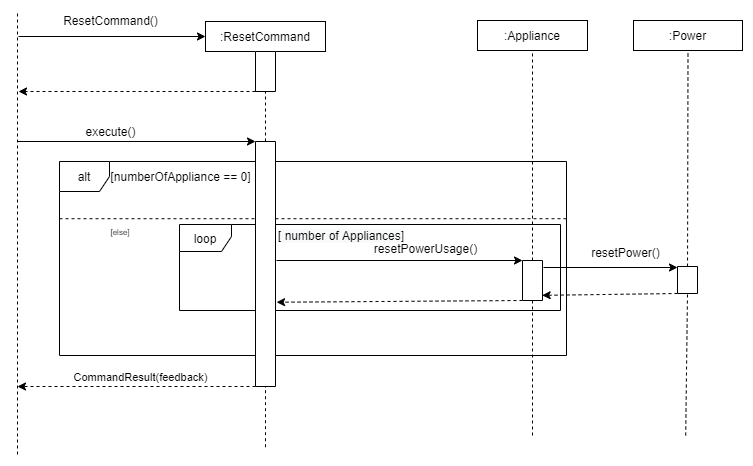

The diagram above was exported from draw.io. Its source (the exported page's mxGraphModel, read from the mxfile embedded in the PNG):
<mxGraphModel dx="1888" dy="491" grid="0" gridSize="10" guides="1" tooltips="1" connect="1" arrows="1" fold="1" page="1" pageScale="1" pageWidth="850" pageHeight="1100" math="0" shadow="0">
  <root>
    <mxCell id="0" />
    <mxCell id="1" parent="0" />
    <mxCell id="2" value="" style="endArrow=none;dashed=1;html=1;entryX=0.5;entryY=1;entryDx=0;entryDy=0;" edge="1" target="16" parent="1">
      <mxGeometry width="50" height="50" relative="1" as="geometry">
        <mxPoint x="-317.00000000000045" y="553" as="sourcePoint" />
        <mxPoint x="-507" y="586" as="targetPoint" />
      </mxGeometry>
    </mxCell>
    <mxCell id="3" value="alt" style="shape=umlFrame;whiteSpace=wrap;html=1;width=50;height=30;" vertex="1" parent="1">
      <mxGeometry x="-790" y="424" width="507" height="194" as="geometry" />
    </mxCell>
    <mxCell id="4" value="loop" style="shape=umlFrame;whiteSpace=wrap;html=1;width=52;height=27;" vertex="1" parent="1">
      <mxGeometry x="-670" y="487" width="381" height="86" as="geometry" />
    </mxCell>
    <mxCell id="5" value="" style="endArrow=none;dashed=1;html=1;entryX=1;entryY=0.5;entryDx=0;entryDy=0;exitX=0;exitY=0.5;exitDx=0;exitDy=0;" edge="1" source="24" target="18" parent="1">
      <mxGeometry width="50" height="50" relative="1" as="geometry">
        <mxPoint x="-724" y="1014" as="sourcePoint" />
        <mxPoint x="-724" y="284" as="targetPoint" />
      </mxGeometry>
    </mxCell>
    <mxCell id="6" value="" style="endArrow=none;dashed=1;html=1;entryX=0.5;entryY=1;entryDx=0;entryDy=0;" edge="1" source="18" target="7" parent="1">
      <mxGeometry width="50" height="50" relative="1" as="geometry">
        <mxPoint x="-724" y="944" as="sourcePoint" />
        <mxPoint x="-514" y="534" as="targetPoint" />
      </mxGeometry>
    </mxCell>
    <mxCell id="7" value=":&lt;span&gt;ResetCommand&lt;/span&gt;" style="rounded=0;whiteSpace=wrap;html=1;" vertex="1" parent="1">
      <mxGeometry x="-644" y="284" width="120" height="30" as="geometry" />
    </mxCell>
    <mxCell id="8" value="" style="endArrow=classic;html=1;entryX=0;entryY=0.5;entryDx=0;entryDy=0;" edge="1" target="7" parent="1">
      <mxGeometry width="50" height="50" relative="1" as="geometry">
        <mxPoint x="-831" y="299" as="sourcePoint" />
        <mxPoint x="-784" y="274" as="targetPoint" />
      </mxGeometry>
    </mxCell>
    <mxCell id="9" value="" style="endArrow=none;dashed=1;html=1;" edge="1" parent="1">
      <mxGeometry width="50" height="50" relative="1" as="geometry">
        <mxPoint x="-832" y="717" as="sourcePoint" />
        <mxPoint x="-832" y="274" as="targetPoint" />
      </mxGeometry>
    </mxCell>
    <mxCell id="10" value="ResetCommand()" style="text;html=1;align=center;verticalAlign=middle;resizable=0;points=[];autosize=1;" vertex="1" parent="1">
      <mxGeometry x="-794" y="273" width="110" height="20" as="geometry" />
    </mxCell>
    <mxCell id="11" value="" style="endArrow=classic;html=1;entryX=0;entryY=1;entryDx=0;entryDy=0;" edge="1" target="24" parent="1">
      <mxGeometry width="50" height="50" relative="1" as="geometry">
        <mxPoint x="-832" y="404" as="sourcePoint" />
        <mxPoint x="-734" y="404.0000000000007" as="targetPoint" />
      </mxGeometry>
    </mxCell>
    <mxCell id="12" value="execute()" style="text;html=1;align=center;verticalAlign=middle;resizable=0;points=[];autosize=1;" vertex="1" parent="1">
      <mxGeometry x="-774" y="384" width="70" height="20" as="geometry" />
    </mxCell>
    <mxCell id="13" value="CommandResult&lt;span style=&quot;font-family: &amp;#34;helvetica&amp;#34;&quot;&gt;(feedback)&lt;/span&gt;" style="endArrow=classic;html=1;exitX=1;exitY=1;exitDx=0;exitDy=0;dashed=1;verticalAlign=bottom;" edge="1" source="24" parent="1">
      <mxGeometry x="-0.0323" width="50" height="50" relative="1" as="geometry">
        <mxPoint x="-734" y="993.9999999999993" as="sourcePoint" />
        <mxPoint x="-832" y="649" as="targetPoint" />
        <mxPoint as="offset" />
      </mxGeometry>
    </mxCell>
    <mxCell id="14" style="edgeStyle=orthogonalEdgeStyle;rounded=0;orthogonalLoop=1;jettySize=auto;html=1;exitX=0.5;exitY=1;exitDx=0;exitDy=0;dashed=1;" edge="1" parent="1">
      <mxGeometry relative="1" as="geometry">
        <mxPoint x="-794" y="514" as="sourcePoint" />
        <mxPoint x="-794" y="514" as="targetPoint" />
      </mxGeometry>
    </mxCell>
    <mxCell id="15" value="" style="endArrow=none;dashed=1;html=1;entryX=0.5;entryY=1;entryDx=0;entryDy=0;" edge="1" parent="1">
      <mxGeometry width="50" height="50" relative="1" as="geometry">
        <mxPoint x="-369" y="464" as="sourcePoint" />
        <mxPoint x="-369" y="464" as="targetPoint" />
      </mxGeometry>
    </mxCell>
    <mxCell id="16" value=":Appliance" style="rounded=0;whiteSpace=wrap;html=1;" vertex="1" parent="1">
      <mxGeometry x="-372" y="283" width="110" height="30" as="geometry" />
    </mxCell>
    <mxCell id="17" value="" style="rounded=0;whiteSpace=wrap;html=1;direction=south;" vertex="1" parent="1">
      <mxGeometry x="-327" y="523" width="20" height="40" as="geometry" />
    </mxCell>
    <mxCell id="18" value="" style="rounded=0;whiteSpace=wrap;html=1;direction=south;" vertex="1" parent="1">
      <mxGeometry x="-594" y="314" width="20" height="40" as="geometry" />
    </mxCell>
    <mxCell id="19" value="" style="endArrow=none;dashed=1;html=1;entryX=1;entryY=0.5;entryDx=0;entryDy=0;exitX=0.5;exitY=0.29;exitDx=0;exitDy=0;exitPerimeter=0;" edge="1" target="24" parent="1">
      <mxGeometry width="50" height="50" relative="1" as="geometry">
        <mxPoint x="-584" y="709.7" as="sourcePoint" />
        <mxPoint x="-234" y="614" as="targetPoint" />
      </mxGeometry>
    </mxCell>
    <mxCell id="20" value="" style="endArrow=none;dashed=1;html=1;entryX=1;entryY=0.5;entryDx=0;entryDy=0;" edge="1" target="17" parent="1">
      <mxGeometry width="50" height="50" relative="1" as="geometry">
        <mxPoint x="-317" y="698" as="sourcePoint" />
        <mxPoint x="-317" y="626" as="targetPoint" />
      </mxGeometry>
    </mxCell>
    <mxCell id="21" value="&lt;font style=&quot;font-size: 12px&quot;&gt;[numberOfAppliance == 0]&lt;/font&gt;" style="text;html=1;strokeColor=none;fillColor=none;align=center;verticalAlign=middle;whiteSpace=wrap;rounded=0;" vertex="1" parent="1">
      <mxGeometry x="-740" y="426.5" width="143" height="25" as="geometry" />
    </mxCell>
    <mxCell id="22" value="&lt;font style=&quot;font-size: 8px&quot;&gt;[else]&lt;/font&gt;" style="text;html=1;strokeColor=none;fillColor=none;align=center;verticalAlign=middle;whiteSpace=wrap;rounded=0;" vertex="1" parent="1">
      <mxGeometry x="-749" y="483" width="40" height="20" as="geometry" />
    </mxCell>
    <mxCell id="23" value="" style="endArrow=none;html=1;entryX=0.999;entryY=0.295;entryDx=0;entryDy=0;entryPerimeter=0;exitX=0;exitY=0.295;exitDx=0;exitDy=0;exitPerimeter=0;dashed=1;" edge="1" source="3" target="3" parent="1">
      <mxGeometry width="50" height="50" relative="1" as="geometry">
        <mxPoint x="-754" y="511" as="sourcePoint" />
        <mxPoint x="-378" y="516" as="targetPoint" />
      </mxGeometry>
    </mxCell>
    <mxCell id="24" value="" style="rounded=0;whiteSpace=wrap;html=1;direction=south;" vertex="1" parent="1">
      <mxGeometry x="-594" y="404" width="20" height="245" as="geometry" />
    </mxCell>
    <mxCell id="25" value=":Power" style="rounded=0;whiteSpace=wrap;html=1;" vertex="1" parent="1">
      <mxGeometry x="-216" y="283" width="109" height="30" as="geometry" />
    </mxCell>
    <mxCell id="26" value="" style="endArrow=none;dashed=1;html=1;entryX=0.5;entryY=1;entryDx=0;entryDy=0;" edge="1" source="27" target="25" parent="1">
      <mxGeometry width="50" height="50" relative="1" as="geometry">
        <mxPoint x="33" y="916" as="sourcePoint" />
        <mxPoint x="-162" y="310" as="targetPoint" />
      </mxGeometry>
    </mxCell>
    <mxCell id="27" value="" style="rounded=0;whiteSpace=wrap;html=1;direction=south;" vertex="1" parent="1">
      <mxGeometry x="-172" y="529" width="20" height="27" as="geometry" />
    </mxCell>
    <mxCell id="28" value="" style="endArrow=none;dashed=1;html=1;entryX=1;entryY=0.5;entryDx=0;entryDy=0;" edge="1" target="27" parent="1">
      <mxGeometry width="50" height="50" relative="1" as="geometry">
        <mxPoint x="-163.80891719745205" y="698" as="sourcePoint" />
        <mxPoint x="-162" y="626" as="targetPoint" />
      </mxGeometry>
    </mxCell>
    <mxCell id="29" value="" style="group" connectable="0" vertex="1" parent="1">
      <mxGeometry x="-573" y="499" width="238" height="24" as="geometry" />
    </mxCell>
    <mxCell id="30" value="" style="endArrow=classic;html=1;entryX=0;entryY=1;entryDx=0;entryDy=0;" edge="1" parent="29" target="17">
      <mxGeometry width="50" height="50" relative="1" as="geometry">
        <mxPoint y="24.000000000000004" as="sourcePoint" />
        <mxPoint x="238" y="24.000000000000004" as="targetPoint" />
      </mxGeometry>
    </mxCell>
    <mxCell id="31" value="resetPowerUsage()" style="text;html=1;align=center;verticalAlign=middle;resizable=0;points=[];autosize=1;" vertex="1" parent="29">
      <mxGeometry x="92.00341463414634" y="3" width="113" height="18" as="geometry" />
    </mxCell>
    <mxCell id="32" value="&lt;span style=&quot;color: rgb(0, 0, 0); font-family: helvetica; font-size: 12px; font-style: normal; font-weight: 400; letter-spacing: normal; text-align: center; text-indent: 0px; text-transform: none; word-spacing: 0px; background-color: rgb(248, 249, 250); display: inline; float: none;&quot;&gt;[ number of Appliances]&lt;/span&gt;" style="text;whiteSpace=wrap;html=1;" vertex="1" parent="1">
      <mxGeometry x="-573.0042857142857" y="484.99857142857144" width="145" height="28" as="geometry" />
    </mxCell>
    <mxCell id="33" value="" style="endArrow=classic;html=1;dashed=1;exitX=1;exitY=1;exitDx=0;exitDy=0;" edge="1" parent="1">
      <mxGeometry width="50" height="50" relative="1" as="geometry">
        <mxPoint x="-594" y="354" as="sourcePoint" />
        <mxPoint x="-831.0000000000005" y="354" as="targetPoint" />
      </mxGeometry>
    </mxCell>
    <mxCell id="34" value="" style="group" connectable="0" vertex="1" parent="1">
      <mxGeometry x="-306" y="506" width="145.49183849149415" height="24" as="geometry" />
    </mxCell>
    <mxCell id="35" value="" style="endArrow=classic;html=1;entryX=0;entryY=1;entryDx=0;entryDy=0;" edge="1" parent="34">
      <mxGeometry width="50" height="50" relative="1" as="geometry">
        <mxPoint y="24.000000000000004" as="sourcePoint" />
        <mxPoint x="134" y="24.000000000000004" as="targetPoint" />
      </mxGeometry>
    </mxCell>
    <mxCell id="36" value="resetPower()" style="text;html=1;align=center;verticalAlign=middle;resizable=0;points=[];autosize=1;" vertex="1" parent="34">
      <mxGeometry x="42.001838491494155" width="79" height="18" as="geometry" />
    </mxCell>
    <mxCell id="37" value="" style="endArrow=classic;html=1;dashed=1;exitX=1;exitY=1;exitDx=0;exitDy=0;entryX=0.871;entryY=0.017;entryDx=0;entryDy=0;entryPerimeter=0;" edge="1" target="17" parent="1">
      <mxGeometry width="50" height="50" relative="1" as="geometry">
        <mxPoint x="-172.00000000000045" y="556" as="sourcePoint" />
        <mxPoint x="-409.00000000000045" y="556" as="targetPoint" />
      </mxGeometry>
    </mxCell>
    <mxCell id="38" value="" style="endArrow=classic;html=1;dashed=1;exitX=1;exitY=1;exitDx=0;exitDy=0;entryX=0.656;entryY=-0.055;entryDx=0;entryDy=0;entryPerimeter=0;" edge="1" source="17" target="24" parent="1">
      <mxGeometry width="50" height="50" relative="1" as="geometry">
        <mxPoint x="-438.84000000000043" y="559.17" as="sourcePoint" />
        <mxPoint x="-568" y="562" as="targetPoint" />
      </mxGeometry>
    </mxCell>
  </root>
</mxGraphModel>